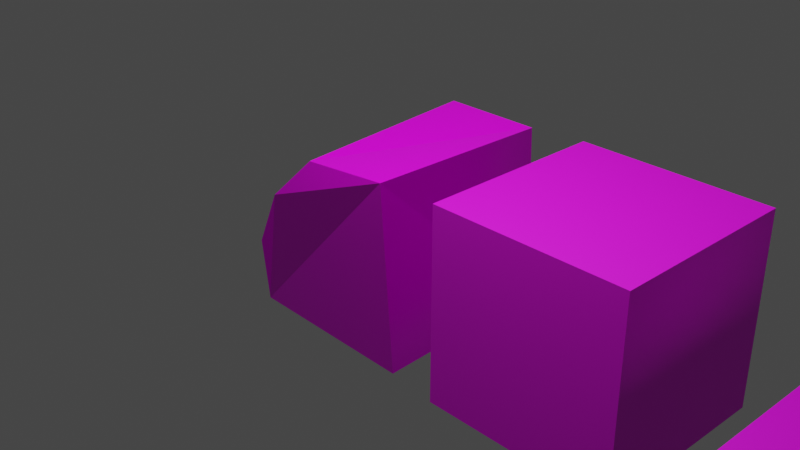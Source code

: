 # Source: Texture2.blend  (saved by Blender 2.93.20; exported with 4.5.12 LTS)
import bpy
from mathutils import Matrix  # noqa: F401  (used for matrix-valued properties, if any)

bpy.ops.wm.read_factory_settings(use_empty=True)
scene = bpy.context.scene
scene.name = 'Scene'

# ---- collections
col_collection = bpy.data.collections.new('Collection'); scene.collection.children.link(col_collection)

# ---- images (referenced by path relative to the original .blend; pixels are not part of the script)
import os
ASSET_DIR = os.environ.get("B2B_ASSET_DIR", "")  # directory of the original .blend (textures are referenced by path, not embedded)
HERE = os.path.dirname(os.path.abspath(__file__))  # packed textures are extracted next to this script under _unpacked/

def load_image(name, relpath, width, height, colorspace="sRGB"):
    """Load a texture the original file referenced (path relative to the .blend, or extracted next to this script)."""
    p = next((c for c in (os.path.join(HERE, relpath), os.path.join(ASSET_DIR, relpath)) if relpath and os.path.exists(c)), "")
    if p:
        img = bpy.data.images.load(p, check_existing=True)
        img.name = name
    else:  # same state as the original file: an image datablock whose file is absent (Cycles renders it pink)
        img = bpy.data.images.new(name, width, height)
        img.source = "FILE"
        img.filepath = "//" + (relpath or name)
    img.colorspace_settings.name = colorspace
    return img
img_cracked_sidewalk_4k_normal_jpg = load_image('Cracked Sidewalk_4K_Normal.jpg', 'Cracked Sidewalk_4K_Normal.jpg', 1024, 1024, 'Non-Color')
img_cracked_sidewalk_4k_diffuse_jpg = load_image('Cracked Sidewalk_4K_Diffuse.jpg', 'Cracked Sidewalk_4K_Diffuse.jpg', 1024, 1024, 'sRGB')
img_cracked_sidewalk_4k_metalness_jpg = load_image('Cracked Sidewalk_4K_Metalness.jpg', 'Cracked Sidewalk_4K_Metalness.jpg', 1024, 1024, 'Non-Color')
img_cracked_sidewalk_4k_specular_jpg = load_image('Cracked Sidewalk_4K_Specular.jpg', 'Cracked Sidewalk_4K_Specular.jpg', 1024, 1024, 'Non-Color')
img_cracked_sidewalk_4k_roughness_jpg = load_image('Cracked Sidewalk_4K_Roughness.jpg', 'Cracked Sidewalk_4K_Roughness.jpg', 1024, 1024, 'Non-Color')
img_cracked_sidewalk_4k_displacement_jpg = load_image('Cracked Sidewalk_4K_Displacement.jpg', 'Cracked Sidewalk_4K_Displacement.jpg', 1024, 1024, 'Non-Color')
img_concrete_cracked3_jpg = load_image('concrete-cracked3.jpg', 'Texturas/concrete-cracked3.jpg', 1024, 1024, 'sRGB')
img_moss_jpg = load_image('moss.jpg', 'Texturas/moss.jpg', 1024, 1024, 'sRGB')

# ---- materials (node trees are filled in below, after node groups)
mat_cracked_concrete_sidewalk = bpy.data.materials.new('Cracked Concrete Sidewalk')
mat_cracked_concrete_sidewalk.displacement_method = 'BOTH'
mat_cracked_concrete_sidewalk.alpha_threshold = 0.0
mat_cracked_concrete_sidewalk.use_transparent_shadow = False
mat_cracked_concrete_sidewalk.line_color = (0.0, 0.0, 0.0, 1.0)
mat_material = bpy.data.materials.new('Material')
mat_material.use_transparent_shadow = False

# ---- material node trees
mat_cracked_concrete_sidewalk.use_nodes = True; mat_cracked_concrete_sidewalk.node_tree.nodes.clear()
_N = mat_cracked_concrete_sidewalk.node_tree.nodes; _L = mat_cracked_concrete_sidewalk.node_tree.links
n0 = _N.new('ShaderNodeTexImage'); n0.name = 'Image Texture.003'; n0.location = (260, -60)
n0.image = img_cracked_sidewalk_4k_normal_jpg
n1 = _N.new('ShaderNodeNormalMap'); n1.name = 'Normal Map.001'; n1.location = (520, 40)
n1.inputs[0].default_value = 1.3
n2 = _N.new('ShaderNodeOutputMaterial'); n2.name = 'Material Output'; n2.location = (880, 320)
n3 = _N.new('ShaderNodeTexImage'); n3.name = 'Image Texture'; n3.location = (-280, 520)
n3.image = img_cracked_sidewalk_4k_diffuse_jpg
n4 = _N.new('ShaderNodeDisplacement'); n4.name = 'Displacement'; n4.location = (700, 200)
n4.inputs[2].default_value = 0.6
n5 = _N.new('ShaderNodeTexImage'); n5.name = 'Image Texture.002'; n5.location = (-720, -444)
n5.image = img_cracked_sidewalk_4k_normal_jpg
n6 = _N.new('ShaderNodeTexImage'); n6.name = 'Image Texture.001'; n6.location = (-644, 432)
n6.image = img_cracked_sidewalk_4k_metalness_jpg
n7 = _N.new('ShaderNodeTexImage'); n7.name = 'Image Texture.004'; n7.location = (-678, 138)
n7.image = img_cracked_sidewalk_4k_specular_jpg
n8 = _N.new('ShaderNodeTexImage'); n8.name = 'Image Texture.005'; n8.location = (-693, -136)
n8.image = img_cracked_sidewalk_4k_roughness_jpg
n9 = _N.new('ShaderNodeBsdfPrincipled'); n9.name = 'Principled BSDF'; n9.location = (-20, 300)
n9.distribution = 'GGX'
n9.subsurface_method = 'BURLEY'
n9.inputs[3].default_value = 1.45
n9.inputs[27].default_value = (0.0, 0.0, 0.0, 1.0)
n9.inputs[28].default_value = 1.0
n10 = _N.new('ShaderNodeNormalMap'); n10.name = 'Normal Map'; n10.location = (-363, -311)
n11 = _N.new('ShaderNodeBump'); n11.name = 'Bump'; n11.location = (-220, -96)
n11.inputs[0].default_value = 0.2833
n11.inputs[1].default_value = 1.0
n11.inputs[2].default_value = 1.0
n12 = _N.new('ShaderNodeTexImage'); n12.name = 'Image Texture.006'; n12.location = (253, 223)
n12.image = img_cracked_sidewalk_4k_displacement_jpg
_L.new(n9.outputs[0], n2.inputs[0])
_L.new(n3.outputs[0], n9.inputs[0])
_L.new(n5.outputs[0], n10.inputs[1])
_L.new(n0.outputs[0], n1.inputs[1])
_L.new(n1.outputs[0], n4.inputs[3])
_L.new(n4.outputs[0], n2.inputs[2])
_L.new(n12.outputs[0], n4.inputs[0])
_L.new(n8.outputs[0], n9.inputs[2])
_L.new(n7.outputs[0], n9.inputs[13])
n2.is_active_output = True
mat_material.use_nodes = True; mat_material.node_tree.nodes.clear()
_N = mat_material.node_tree.nodes; _L = mat_material.node_tree.links
n0 = _N.new('ShaderNodeOutputMaterial'); n0.name = 'Material Output'; n0.location = (1200, 373)
n1 = _N.new('ShaderNodeMix'); n1.name = 'Mix'; n1.location = (113, 448)
n1.data_type = 'RGBA'
n2 = _N.new('ShaderNodeDisplacement'); n2.name = 'Displacement'; n2.location = (1029, 210)
n2.inputs[0].default_value = 0.1
n2.inputs[1].default_value = 0.2
n2.inputs[2].default_value = 0.8
n3 = _N.new('ShaderNodeTexNoise'); n3.name = 'Musgrave Texture'; n3.location = (-523, 792)
n3.width = 150
n3.normalize = False
n3.inputs[2].default_value = 2.8
n3.inputs[3].default_value = 13.6
n3.inputs[4].default_value = 0.25
n4 = _N.new('ShaderNodeVectorCurve'); n4.name = 'Vector Curves'; n4.location = (-208, 941)
_c = n4.mapping.curves[0]
while len(_c.points) > 2: _c.points.remove(_c.points[-1])
_c.points[0].location = (-0.84545, -1.0); _c.points[0].handle_type = 'AUTO'
_c.points[1].location = (-0.01818, 0.6875); _c.points[1].handle_type = 'AUTO'
_p = _c.points.new(1.0, 1.0); _p.handle_type = 'AUTO'
_c = n4.mapping.curves[1]
while len(_c.points) > 2: _c.points.remove(_c.points[-1])
_c.points[0].location = (-1.0, -1.0); _c.points[0].handle_type = 'AUTO'
_c.points[1].location = (0.56364, 0.775); _c.points[1].handle_type = 'AUTO'
_p = _c.points.new(1.0, 1.0); _p.handle_type = 'AUTO'
_c = n4.mapping.curves[2]
while len(_c.points) > 2: _c.points.remove(_c.points[-1])
_c.points[0].location = (-1.0, -1.0); _c.points[0].handle_type = 'AUTO'
_c.points[1].location = (-0.63636, 1.0); _c.points[1].handle_type = 'AUTO'
_p = _c.points.new(1.0, 1.0); _p.handle_type = 'AUTO'
n4.mapping.update()
n5 = _N.new('ShaderNodeTexImage'); n5.name = 'Image Texture'; n5.location = (-527, 447)
n5.image = img_concrete_cracked3_jpg
n6 = _N.new('ShaderNodeTexImage'); n6.name = 'Image Texture.001'; n6.location = (-554, 141)
n6.image = img_moss_jpg
n7 = _N.new('ShaderNodeTexNoise'); n7.name = 'Musgrave Texture.001'; n7.location = (-257, -58)
n7.width = 150
n7.normalize = False
n7.inputs[2].default_value = 2.8
n7.inputs[3].default_value = 13.6
n7.inputs[4].default_value = 0.25
n8 = _N.new('ShaderNodeVectorCurve'); n8.name = 'Vector Curves.001'; n8.location = (58, 91)
_c = n8.mapping.curves[0]
while len(_c.points) > 2: _c.points.remove(_c.points[-1])
_c.points[0].location = (-0.84545, -1.0); _c.points[0].handle_type = 'AUTO'
_c.points[1].location = (-0.01818, 0.6875); _c.points[1].handle_type = 'AUTO'
_p = _c.points.new(1.0, 1.0); _p.handle_type = 'AUTO'
_c = n8.mapping.curves[1]
while len(_c.points) > 2: _c.points.remove(_c.points[-1])
_c.points[0].location = (-1.0, -1.0); _c.points[0].handle_type = 'AUTO'
_c.points[1].location = (0.56364, 0.775); _c.points[1].handle_type = 'AUTO'
_p = _c.points.new(1.0, 1.0); _p.handle_type = 'AUTO'
_c = n8.mapping.curves[2]
while len(_c.points) > 2: _c.points.remove(_c.points[-1])
_c.points[0].location = (-1.0, -1.0); _c.points[0].handle_type = 'AUTO'
_c.points[1].location = (-0.63636, 1.0); _c.points[1].handle_type = 'AUTO'
_p = _c.points.new(1.0, 1.0); _p.handle_type = 'AUTO'
n8.mapping.update()
n9 = _N.new('ShaderNodeTexImage'); n9.name = 'Image Texture.002'; n9.location = (-182, -274)
n9.image = img_concrete_cracked3_jpg
n10 = _N.new('ShaderNodeTexImage'); n10.name = 'Image Texture.003'; n10.location = (124, -362)
n10.image = img_moss_jpg
n11 = _N.new('ShaderNodeMix'); n11.name = 'Mix.001'; n11.location = (631, -20)
n11.data_type = 'RGBA'
n12 = _N.new('ShaderNodeNormalMap'); n12.name = 'Normal Map'; n12.location = (825, 100)
n12.inputs[0].default_value = 1.5
n13 = _N.new('ShaderNodeBsdfPrincipled'); n13.name = 'Principled BSDF'; n13.location = (398, 446)
n13.distribution = 'GGX'
n13.subsurface_method = 'BURLEY'
n13.inputs[2].default_value = 0.5545
n13.inputs[3].default_value = 1.45
n13.inputs[27].default_value = (0.0, 0.0, 0.0, 1.0)
n13.inputs[28].default_value = 1.0
_L.new(n13.outputs[0], n0.inputs[0])
_L.new(n1.outputs[2], n13.inputs[0])
_L.new(n11.outputs[2], n12.inputs[1])
_L.new(n3.outputs[0], n4.inputs[1])
_L.new(n12.outputs[0], n2.inputs[3])
_L.new(n5.outputs[0], n1.inputs[6])
_L.new(n4.outputs[0], n1.inputs[0])
_L.new(n6.outputs[0], n1.inputs[7])
_L.new(n2.outputs[0], n0.inputs[2])
_L.new(n7.outputs[0], n8.inputs[1])
_L.new(n8.outputs[0], n11.inputs[0])
_L.new(n9.outputs[0], n11.inputs[6])
_L.new(n10.outputs[0], n11.inputs[7])
n0.is_active_output = True

# ---- world
world_world = bpy.data.worlds.new('World'); scene.world = world_world
world_world.use_nodes = True; world_world.node_tree.nodes.clear()
_N = world_world.node_tree.nodes; _L = world_world.node_tree.links
n0 = _N.new('ShaderNodeOutputWorld'); n0.name = 'World Output'; n0.location = (300, 300)
n1 = _N.new('ShaderNodeBackground'); n1.name = 'Background'; n1.location = (10, 300)
n1.inputs[0].default_value = (0.05088, 0.05088, 0.05088, 1.0)
_L.new(n1.outputs[0], n0.inputs[0])
n0.is_active_output = True
world_world.color = (0.05088, 0.05088, 0.05088)
world_world.use_sun_shadow = False
world_world.sun_shadow_jitter_overblur = 0.0

# ---- cameras
cam_camera = bpy.data.cameras.new('Camera')
cam_camera.clip_end = 100.0
cam_camera.ortho_scale = 7.314

# ---- lights
light_light = bpy.data.lights.new('Light', 'POINT')
light_light.transmission_factor = 0.0
light_light.energy = 1000.0
light_light.shadow_soft_size = 0.1
light_light.shadow_maximum_resolution = 0.006
light_light.use_absolute_resolution = True

# ---- meshes
me_cube = bpy.data.meshes.new('Cube')
me_cube.from_pydata([(1.0, 1.0, 1.0), (1.0, 1.0, -1.0), (1.0, -1.0, 1.0), (1.0, -1.0, -1.0), (-1.0, 1.0, -1.0), (-1.0, -1.0, -1.0), (-1.0, -1.0, -0.2924), (-1.0, 1.0, -0.1637), (-0.05667, 1.0, 1.0), (-0.05667, -1.0, 1.0), (-0.8326, 1.0, 0.2819), (-0.7585, -1.0, 0.3505)], [], [(9, 8, 10, 11), (4, 1, 3, 5), (1, 0, 2, 3), (5, 6, 7, 4), (7, 6, 11, 10), (3, 2, 9, 11, 6, 5), (0, 8, 9, 2), (4, 7, 10, 8, 0, 1)])
_uv = me_cube.uv_layers.new(name='UVMap')
_uv.uv.foreach_set('vector', [0.625, 0.8821, 0.625, 0.3679, 0.5352, 0.2709, 0.5438, 0.9698, 0.125, 0.5, 0.375, 0.5, 0.375, 0.75, 0.125, 0.75, 0.375, 0.5, 0.625, 0.5, 0.625, 0.75, 0.375, 0.75, 0.375, 0.0, 0.4634, 0.0, 0.4795, 0.25, 0.375, 0.25, 0.4795, 0.25, 0.4634, 1.0, 0.638, 0.8756, 0.5352, 0.2709, 0.375, 0.75, 0.625, 0.75, 0.625, 0.8821, 0.5438, 0.9698, 0.4634, 1.0, 0.375, 1.0, 0.625, 0.5, 0.7571, 0.5, 0.7571, 0.75, 0.625, 0.75, 0.375, 0.25, 0.4795, 0.25, 0.5352, 0.2709, 0.625, 0.3679, 0.625, 0.5, 0.375, 0.5])
_uv = me_cube.uv_layers.new(name='automap')
_uv.uv.foreach_set('vector', [0.4717, 1.0, 0.4717, 1.0, 0.08368, 0.641, 0.1207, 0.6753, 0.0, 1.0, 1.0, 1.0, 1.0, 0.0, 0.0, 0.0, 1.0, 0.0, 1.0, 1.0, 0.0, 1.0, 0.0, 0.0, 0.0, 0.0, 0.0, 0.3538, 1.0, 0.4182, 1.0, 0.0, 0.0, 0.4182, 0.0, 0.3538, 0.1207, 0.1778, 0.08368, 0.641, 1.0, 0.0, 1.0, 1.0, 0.4717, 1.0, 0.1207, 0.6753, 0.0, 0.3538, 0.0, 0.0, 1.0, 1.0, 0.4717, 1.0, 0.4717, 0.0, 1.0, 0.0, 0.0, 0.0, 0.0, 0.4182, 0.08368, 0.641, 0.4717, 1.0, 1.0, 1.0, 1.0, 0.0])
_uv.active_render = True
me_cube.materials.append(mat_cracked_concrete_sidewalk)
me_cube.use_remesh_preserve_volume = False
me_cube.use_remesh_preserve_attributes = False
me_cube.use_mirror_vertex_groups = False
me_cube.auto_texspace = False
me_cube.update()
me_cube_001 = bpy.data.meshes.new('Cube.001')
me_cube_001.from_pydata([(-1.0, -1.0, -1.0), (-1.0, -1.0, 1.0), (-1.0, 1.0, -1.0), (-1.0, 1.0, 1.0), (1.0, -1.0, -1.0), (1.0, -1.0, 1.0), (1.0, 1.0, -1.0), (1.0, 1.0, 1.0)], [], [(0, 1, 3, 2), (2, 3, 7, 6), (6, 7, 5, 4), (4, 5, 1, 0), (2, 6, 4, 0), (7, 3, 1, 5)])
_uv = me_cube_001.uv_layers.new(name='UVMap')
_uv.uv.foreach_set('vector', [0.375, 0.0, 0.625, 0.0, 0.625, 0.25, 0.375, 0.25, 0.375, 0.25, 0.625, 0.25, 0.625, 0.5, 0.375, 0.5, 0.375, 0.5, 0.625, 0.5, 0.625, 0.75, 0.375, 0.75, 0.375, 0.75, 0.625, 0.75, 0.625, 1.0, 0.375, 1.0, 0.125, 0.5, 0.375, 0.5, 0.375, 0.75, 0.125, 0.75, 0.625, 0.5, 0.875, 0.5, 0.875, 0.75, 0.625, 0.75])
me_cube_001.materials.append(mat_material)
me_cube_001.use_remesh_fix_poles = True
me_cube_001.use_remesh_preserve_attributes = False
me_cube_001.update()
me_plane = bpy.data.meshes.new('Plane')
me_plane.from_pydata([(-1.0, -1.0, 0.0), (1.0, -1.0, 0.0), (-1.0, 1.0, 0.0), (1.0, 1.0, 0.0)], [], [(0, 1, 3, 2)])
_uv = me_plane.uv_layers.new(name='UVMap')
_uv.uv.foreach_set('vector', [0.0, 0.0, 1.0, 0.0, 1.0, 1.0, 0.0, 1.0])
me_plane.materials.append(mat_material)
me_plane.use_remesh_fix_poles = True
me_plane.use_remesh_preserve_attributes = False
me_plane.update()

# ---- objects
ob_cube = bpy.data.objects.new('Cube', me_cube)
ob_light = bpy.data.objects.new('Light', light_light)
ob_camera = bpy.data.objects.new('Camera', cam_camera)
ob_cube_001 = bpy.data.objects.new('Cube.001', me_cube_001)
ob_plane = bpy.data.objects.new('Plane', me_plane)

# ---- transforms, parenting, visibility, modifiers, constraints
ob_cube.location = (0.0, 0.0, 0.0)
ob_cube.lock_rotations_4d = False
ob_cube.empty_display_type = 'ARROWS'
ob_cube.lineart.crease_threshold = 0.0
ob_light.location = (1.385, -1.801, 5.904)
ob_light.rotation_euler = (0.6503, 0.05522, 1.866)
ob_light.lock_rotations_4d = False
ob_light.empty_display_type = 'ARROWS'
ob_light.color = (0.0, 0.0, 0.0, 0.0)
ob_light.lineart.crease_threshold = 0.0
ob_camera.location = (7.359, -6.926, 4.958)
ob_camera.rotation_euler = (1.109, 0.0, 0.8149)
ob_camera.lock_rotations_4d = False
ob_camera.empty_display_type = 'ARROWS'
ob_camera.color = (0.0, 0.0, 0.0, 0.0)
ob_camera.display_type = 'WIRE'
ob_camera.lineart.crease_threshold = 0.0
ob_cube_001.location = (2.47, 0.0, 0.0)
ob_plane.location = (5.274, 0.0, 0.0)

# ---- collection membership
col_collection.objects.link(ob_cube)
col_collection.objects.link(ob_light)
col_collection.objects.link(ob_camera)
col_collection.objects.link(ob_cube_001)
col_collection.objects.link(ob_plane)

# ---- scene / render settings (as saved in the file)
scene.camera = ob_camera
scene.frame_start = 1; scene.frame_end = 250; scene.frame_set(1)
scene.render.engine = 'BLENDER_EEVEE_NEXT'
scene.cycles.use_denoising = False
scene.cycles.samples = 128
scene.cycles.sampling_pattern = 'TABULATED_SOBOL'
scene.cycles.use_adaptive_sampling = False
scene.cycles.use_light_tree = False
scene.view_settings.view_transform = 'Filmic'
bpy.context.view_layer.update()
